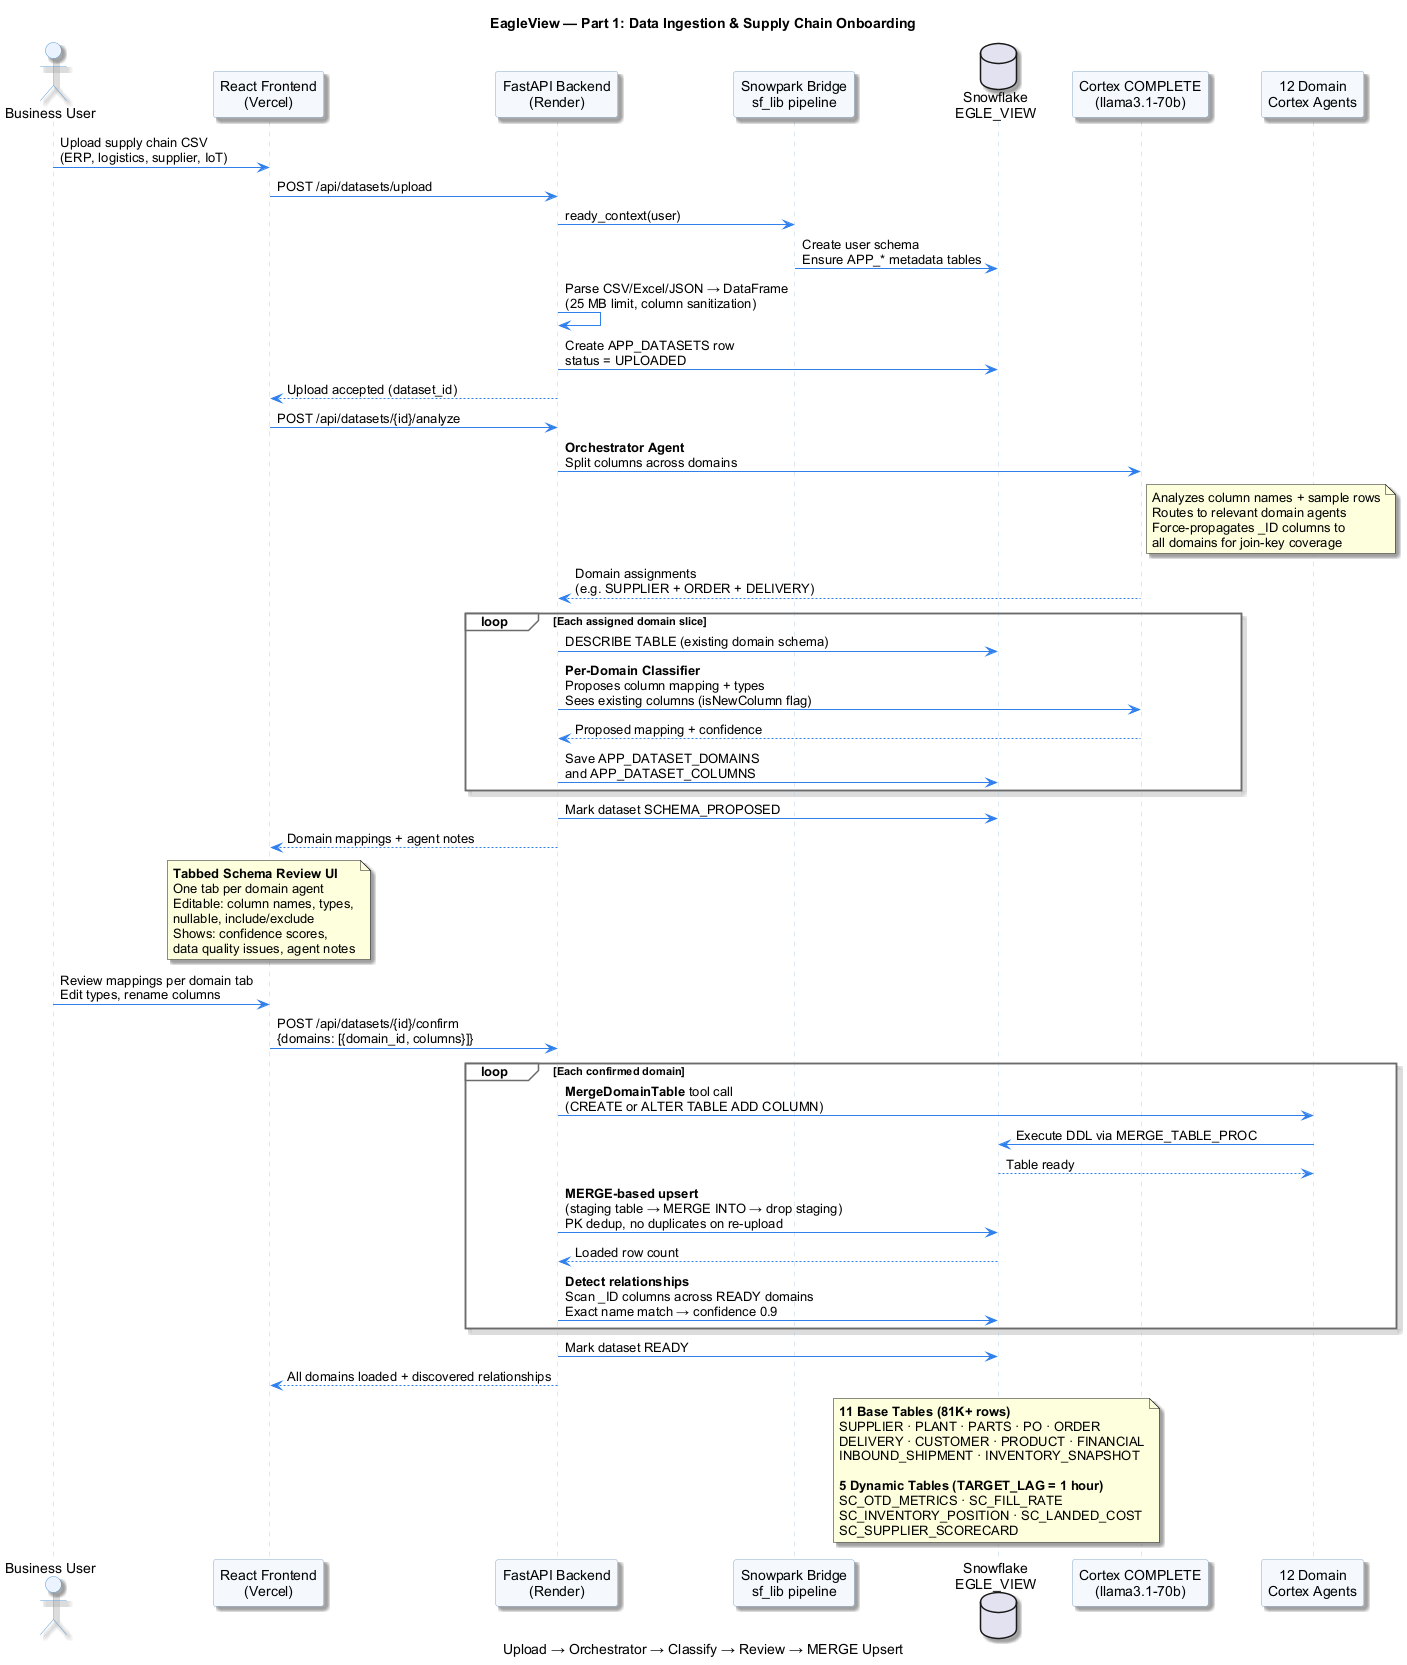

The diagram above was rendered by PlantUML. Its source (embedded in the PNG):
@startuml
title EagleView — Part 1: Data Ingestion & Supply Chain Onboarding
caption Upload → Orchestrator → Classify → Review → MERGE Upsert

skinparam backgroundColor #FFFFFF
skinparam shadowing true
skinparam defaultFontName Arial
skinparam ParticipantPadding 20
skinparam BoxPadding 14
skinparam sequence {
  ArrowColor #2F80ED
  ActorBorderColor #5B9BD5
  ActorBackgroundColor #EAF3FF
  ParticipantBorderColor #8AA9C7
  ParticipantBackgroundColor #F5F9FE
  LifeLineBorderColor #B9D3EA
  LifeLineBackgroundColor #F9FCFF
  GroupBorderColor #6B6B6B
  GroupBackgroundColor #FFFFFF
  ReferenceBackgroundColor #FFF8DC
  ReferenceBorderColor #C8B458
  DividerBackgroundColor #FFFFFF
  DividerBorderColor #666666
}


actor "Business User" as user
participant "React Frontend\n(Vercel)" as ui
participant "FastAPI Backend\n(Render)" as api
participant "Snowpark Bridge\nsf_lib pipeline" as bridge
database "Snowflake\nEGLE_VIEW" as sf
participant "Cortex COMPLETE\n(llama3.1-70b)" as cortex
participant "12 Domain\nCortex Agents" as agents

user -> ui : Upload supply chain CSV\n(ERP, logistics, supplier, IoT)
ui -> api : POST /api/datasets/upload
api -> bridge : ready_context(user)
bridge -> sf : Create user schema\nEnsure APP_* metadata tables
api -> api : Parse CSV/Excel/JSON → DataFrame\n(25 MB limit, column sanitization)
api -> sf : Create APP_DATASETS row\nstatus = UPLOADED
api --> ui : Upload accepted (dataset_id)

ui -> api : POST /api/datasets/{id}/analyze
api -> cortex : **Orchestrator Agent**\nSplit columns across domains

note right of cortex
  Analyzes column names + sample rows
  Routes to relevant domain agents
  Force-propagates _ID columns to
  all domains for join-key coverage
end note

cortex --> api : Domain assignments\n(e.g. SUPPLIER + ORDER + DELIVERY)

loop Each assigned domain slice
  api -> sf : DESCRIBE TABLE (existing domain schema)
  api -> cortex : **Per-Domain Classifier**\nProposes column mapping + types\nSees existing columns (isNewColumn flag)
  cortex --> api : Proposed mapping + confidence
  api -> sf : Save APP_DATASET_DOMAINS\nand APP_DATASET_COLUMNS
end

api -> sf : Mark dataset SCHEMA_PROPOSED
api --> ui : Domain mappings + agent notes

note over ui
  **Tabbed Schema Review UI**
  One tab per domain agent
  Editable: column names, types,
  nullable, include/exclude
  Shows: confidence scores,
  data quality issues, agent notes
end note

user -> ui : Review mappings per domain tab\nEdit types, rename columns
ui -> api : POST /api/datasets/{id}/confirm\n{domains: [{domain_id, columns}]}

loop Each confirmed domain
  api -> agents : **MergeDomainTable** tool call\n(CREATE or ALTER TABLE ADD COLUMN)
  agents -> sf : Execute DDL via MERGE_TABLE_PROC
  sf --> agents : Table ready
  api -> sf : **MERGE-based upsert**\n(staging table → MERGE INTO → drop staging)\nPK dedup, no duplicates on re-upload
  sf --> api : Loaded row count
  api -> sf : **Detect relationships**\nScan _ID columns across READY domains\nExact name match → confidence 0.9
end

api -> sf : Mark dataset READY
api --> ui : All domains loaded + discovered relationships

note over sf
  **11 Base Tables (81K+ rows)**
  SUPPLIER · PLANT · PARTS · PO · ORDER
  DELIVERY · CUSTOMER · PRODUCT · FINANCIAL
  INBOUND_SHIPMENT · INVENTORY_SNAPSHOT

  **5 Dynamic Tables (TARGET_LAG = 1 hour)**
  SC_OTD_METRICS · SC_FILL_RATE
  SC_INVENTORY_POSITION · SC_LANDED_COST
  SC_SUPPLIER_SCORECARD
end note

@enduml